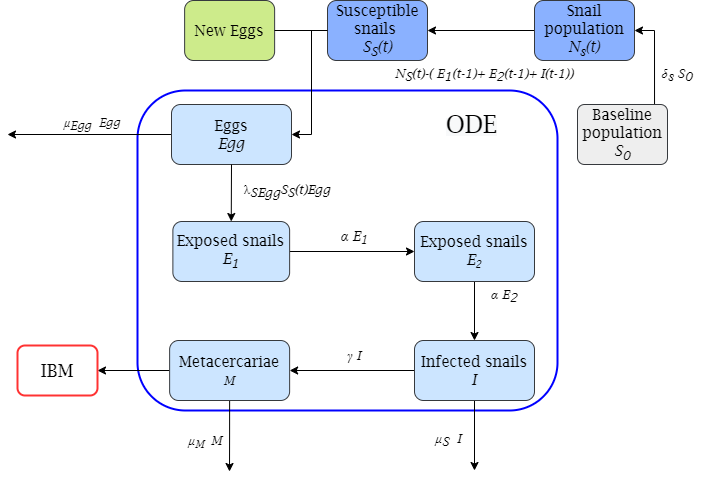

The diagram above was exported from draw.io. Its source (the exported page's mxGraphModel, read from the mxfile embedded in the PNG):
<mxGraphModel dx="1422" dy="762" grid="1" gridSize="10" guides="1" tooltips="1" connect="1" arrows="1" fold="1" page="1" pageScale="1" pageWidth="1169" pageHeight="827" math="0" shadow="0">
  <root>
    <mxCell id="0" />
    <mxCell id="1" parent="0" />
    <mxCell id="W63Ve15LJmaTfrixhaZY-5" value="" style="rounded=1;whiteSpace=wrap;html=1;fontFamily=Lucida Bright;fontSize=16;strokeColor=#0000FF;strokeWidth=2;fillColor=none;" parent="1" vertex="1">
      <mxGeometry x="520" y="170" width="420" height="320" as="geometry" />
    </mxCell>
    <mxCell id="pXfqEfOT13x7u9zgTyN0-2" style="edgeStyle=orthogonalEdgeStyle;rounded=0;orthogonalLoop=1;jettySize=auto;html=1;exitX=0.856;exitY=0.017;exitDx=0;exitDy=0;entryX=1;entryY=0.5;entryDx=0;entryDy=0;exitPerimeter=0;" edge="1" parent="1" source="Ph4413J-O8SGq-l-suVC-3" target="Ph4413J-O8SGq-l-suVC-6">
      <mxGeometry relative="1" as="geometry" />
    </mxCell>
    <mxCell id="Ph4413J-O8SGq-l-suVC-3" value="&lt;font style=&quot;font-size: 15px&quot;&gt;Baseline population&lt;br&gt;&lt;i&gt;S&lt;sub&gt;0&lt;/sub&gt;&lt;/i&gt;&lt;/font&gt;" style="rounded=1;whiteSpace=wrap;html=1;absoluteArcSize=1;arcSize=14;strokeWidth=1;fontFamily=Lucida Bright;fillColor=#eeeeee;strokeColor=#36393d;" parent="1" vertex="1">
      <mxGeometry x="960" y="184" width="90" height="60" as="geometry" />
    </mxCell>
    <mxCell id="Ph4413J-O8SGq-l-suVC-23" style="edgeStyle=orthogonalEdgeStyle;rounded=0;orthogonalLoop=1;jettySize=auto;html=1;exitX=0;exitY=0.5;exitDx=0;exitDy=0;fontFamily=Lucida Bright;fontSize=15;" parent="1" source="Ph4413J-O8SGq-l-suVC-5" edge="1">
      <mxGeometry relative="1" as="geometry">
        <mxPoint x="390" y="214" as="targetPoint" />
      </mxGeometry>
    </mxCell>
    <mxCell id="Ph4413J-O8SGq-l-suVC-5" value="Eggs&lt;br&gt;&lt;i&gt;Egg&lt;/i&gt;" style="rounded=1;whiteSpace=wrap;html=1;fontFamily=Lucida Bright;fontSize=15;fillColor=#cce5ff;strokeColor=#36393d;" parent="1" vertex="1">
      <mxGeometry x="554" y="184" width="120" height="60" as="geometry" />
    </mxCell>
    <mxCell id="W63Ve15LJmaTfrixhaZY-7" style="edgeStyle=orthogonalEdgeStyle;rounded=0;orthogonalLoop=1;jettySize=auto;html=1;exitX=0;exitY=0.5;exitDx=0;exitDy=0;entryX=1;entryY=0.5;entryDx=0;entryDy=0;fontFamily=Lucida Bright;fontSize=16;" parent="1" source="Ph4413J-O8SGq-l-suVC-6" target="NpxMUEAwTnsZJpkyLGL0-3" edge="1">
      <mxGeometry relative="1" as="geometry" />
    </mxCell>
    <mxCell id="Ph4413J-O8SGq-l-suVC-6" value="Snail population&lt;br&gt;&lt;i&gt;N&lt;sub&gt;s&lt;/sub&gt;(t)&lt;/i&gt;" style="rounded=1;whiteSpace=wrap;html=1;fontFamily=Lucida Bright;fontSize=15;fillColor=#8AB1FF;strokeColor=#36393d;" parent="1" vertex="1">
      <mxGeometry x="917" y="80" width="100" height="60" as="geometry" />
    </mxCell>
    <mxCell id="W63Ve15LJmaTfrixhaZY-9" style="edgeStyle=orthogonalEdgeStyle;rounded=0;orthogonalLoop=1;jettySize=auto;html=1;exitX=1;exitY=0.5;exitDx=0;exitDy=0;entryX=1;entryY=0.5;entryDx=0;entryDy=0;fontFamily=Lucida Bright;fontSize=16;" parent="1" source="Ph4413J-O8SGq-l-suVC-8" target="Ph4413J-O8SGq-l-suVC-5" edge="1">
      <mxGeometry relative="1" as="geometry" />
    </mxCell>
    <mxCell id="Ph4413J-O8SGq-l-suVC-8" value="New Eggs" style="rounded=1;whiteSpace=wrap;html=1;fontFamily=Lucida Bright;fontSize=15;fillColor=#cdeb8b;strokeColor=#36393d;" parent="1" vertex="1">
      <mxGeometry x="567.13" y="80" width="90" height="60" as="geometry" />
    </mxCell>
    <mxCell id="Ph4413J-O8SGq-l-suVC-10" value="&lt;p style=&quot;margin-top: 0pt; margin-bottom: 0pt; margin-left: 0in; text-align: left; direction: ltr; unicode-bidi: embed; word-break: normal; font-size: 13px;&quot;&gt;&lt;span style=&quot;font-size: 13px;&quot;&gt;&lt;i style=&quot;font-size: 13px;&quot;&gt;δ&lt;sub style=&quot;font-size: 13px;&quot;&gt;s&lt;/sub&gt; S&lt;sub style=&quot;font-size: 13px;&quot;&gt;0&lt;/sub&gt;&lt;/i&gt;&lt;/span&gt;&lt;/p&gt;" style="text;html=1;strokeColor=none;fillColor=none;align=center;verticalAlign=middle;whiteSpace=wrap;rounded=0;fontFamily=Lucida Bright;fontSize=13;" parent="1" vertex="1">
      <mxGeometry x="1030" y="140" width="60" height="30" as="geometry" />
    </mxCell>
    <mxCell id="Ph4413J-O8SGq-l-suVC-18" style="edgeStyle=orthogonalEdgeStyle;rounded=0;orthogonalLoop=1;jettySize=auto;html=1;exitX=0.5;exitY=1;exitDx=0;exitDy=0;fontFamily=Lucida Bright;fontSize=15;" parent="1" source="Ph4413J-O8SGq-l-suVC-10" target="Ph4413J-O8SGq-l-suVC-10" edge="1">
      <mxGeometry relative="1" as="geometry" />
    </mxCell>
    <mxCell id="Ph4413J-O8SGq-l-suVC-19" value="" style="endArrow=classic;html=1;rounded=0;fontFamily=Lucida Bright;fontSize=15;exitX=0.5;exitY=1;exitDx=0;exitDy=0;entryX=0.5;entryY=0;entryDx=0;entryDy=0;" parent="1" source="Ph4413J-O8SGq-l-suVC-5" target="Ph4413J-O8SGq-l-suVC-20" edge="1">
      <mxGeometry width="50" height="50" relative="1" as="geometry">
        <mxPoint x="642.6399999999996" y="245.7299999999998" as="sourcePoint" />
        <mxPoint x="630" y="331" as="targetPoint" />
      </mxGeometry>
    </mxCell>
    <mxCell id="cps1jp-Q-GCo8sEY0IGr-1" style="edgeStyle=orthogonalEdgeStyle;rounded=0;orthogonalLoop=1;jettySize=auto;html=1;exitX=1;exitY=0.5;exitDx=0;exitDy=0;entryX=0;entryY=0.5;entryDx=0;entryDy=0;fontSize=29;fontFamily=Lucida Bright;" parent="1" source="Ph4413J-O8SGq-l-suVC-20" target="Ph4413J-O8SGq-l-suVC-24" edge="1">
      <mxGeometry relative="1" as="geometry" />
    </mxCell>
    <mxCell id="Ph4413J-O8SGq-l-suVC-20" value="Exposed snails&lt;br&gt;&lt;i&gt;E&lt;sub&gt;1&lt;/sub&gt;&lt;/i&gt;" style="rounded=1;whiteSpace=wrap;html=1;fontFamily=Lucida Bright;fontSize=15;fillColor=#cce5ff;strokeColor=#36393d;" parent="1" vertex="1">
      <mxGeometry x="555.38" y="301" width="116.75" height="60" as="geometry" />
    </mxCell>
    <mxCell id="Ph4413J-O8SGq-l-suVC-28" style="edgeStyle=orthogonalEdgeStyle;rounded=0;orthogonalLoop=1;jettySize=auto;html=1;exitX=0.5;exitY=1;exitDx=0;exitDy=0;fontFamily=Lucida Bright;fontSize=15;entryX=0.5;entryY=0;entryDx=0;entryDy=0;" parent="1" source="Ph4413J-O8SGq-l-suVC-24" target="Ph4413J-O8SGq-l-suVC-25" edge="1">
      <mxGeometry relative="1" as="geometry" />
    </mxCell>
    <mxCell id="Ph4413J-O8SGq-l-suVC-24" value="Exposed snails&lt;br&gt;&lt;i&gt;E&lt;span style=&quot;font-size: 12.5px&quot;&gt;&lt;sub&gt;2&lt;/sub&gt;&lt;/span&gt;&lt;/i&gt;" style="rounded=1;whiteSpace=wrap;html=1;fontFamily=Lucida Bright;fontSize=15;fillColor=#cce5ff;strokeColor=#36393d;" parent="1" vertex="1">
      <mxGeometry x="797" y="301" width="120" height="60" as="geometry" />
    </mxCell>
    <mxCell id="cps1jp-Q-GCo8sEY0IGr-2" style="edgeStyle=orthogonalEdgeStyle;rounded=0;orthogonalLoop=1;jettySize=auto;html=1;exitX=0;exitY=0.5;exitDx=0;exitDy=0;fontSize=29;fontFamily=Lucida Bright;" parent="1" source="Ph4413J-O8SGq-l-suVC-25" target="Ph4413J-O8SGq-l-suVC-26" edge="1">
      <mxGeometry relative="1" as="geometry" />
    </mxCell>
    <mxCell id="cps1jp-Q-GCo8sEY0IGr-5" style="edgeStyle=orthogonalEdgeStyle;rounded=0;orthogonalLoop=1;jettySize=auto;html=1;exitX=0.5;exitY=1;exitDx=0;exitDy=0;fontSize=29;fontFamily=Lucida Bright;" parent="1" source="Ph4413J-O8SGq-l-suVC-25" edge="1">
      <mxGeometry relative="1" as="geometry">
        <mxPoint x="857" y="550" as="targetPoint" />
      </mxGeometry>
    </mxCell>
    <mxCell id="Ph4413J-O8SGq-l-suVC-25" value="Infected snails&lt;br&gt;&lt;i&gt;I&lt;/i&gt;" style="rounded=1;whiteSpace=wrap;html=1;fontFamily=Lucida Bright;fontSize=15;fillColor=#cce5ff;strokeColor=#36393d;" parent="1" vertex="1">
      <mxGeometry x="797" y="420" width="120" height="60" as="geometry" />
    </mxCell>
    <mxCell id="cps1jp-Q-GCo8sEY0IGr-3" style="edgeStyle=orthogonalEdgeStyle;rounded=0;orthogonalLoop=1;jettySize=auto;html=1;exitX=0.5;exitY=1;exitDx=0;exitDy=0;fontSize=29;fontFamily=Lucida Bright;" parent="1" source="Ph4413J-O8SGq-l-suVC-26" edge="1">
      <mxGeometry relative="1" as="geometry">
        <mxPoint x="612" y="551" as="targetPoint" />
      </mxGeometry>
    </mxCell>
    <mxCell id="ucNGuEdnIUXvmWDXs3c9-4" style="edgeStyle=orthogonalEdgeStyle;rounded=0;orthogonalLoop=1;jettySize=auto;html=1;exitX=0;exitY=0.5;exitDx=0;exitDy=0;entryX=1;entryY=0.5;entryDx=0;entryDy=0;fontFamily=Lucida Bright;fontSize=18;" edge="1" parent="1" source="Ph4413J-O8SGq-l-suVC-26" target="ucNGuEdnIUXvmWDXs3c9-3">
      <mxGeometry relative="1" as="geometry" />
    </mxCell>
    <mxCell id="Ph4413J-O8SGq-l-suVC-26" value="Metacercariae&lt;br&gt;&lt;span style=&quot;font-size: 12.5px&quot;&gt;&lt;i&gt;M&lt;/i&gt;&lt;/span&gt;" style="rounded=1;whiteSpace=wrap;html=1;fontFamily=Lucida Bright;fontSize=15;fillColor=#cce5ff;strokeColor=#36393d;" parent="1" vertex="1">
      <mxGeometry x="552.13" y="420" width="120" height="60" as="geometry" />
    </mxCell>
    <mxCell id="Ph4413J-O8SGq-l-suVC-35" value="&lt;span style=&quot;font-size: 12px;&quot;&gt;&lt;i style=&quot;font-size: 12px;&quot;&gt;μ&lt;sub style=&quot;font-size: 12px;&quot;&gt;Egg&amp;nbsp;&lt;/sub&gt;Egg&lt;/i&gt;&lt;/span&gt;" style="text;html=1;strokeColor=none;fillColor=none;align=center;verticalAlign=middle;whiteSpace=wrap;rounded=0;fontFamily=Lucida Bright;fontSize=12;" parent="1" vertex="1">
      <mxGeometry x="430" y="184" width="90" height="40" as="geometry" />
    </mxCell>
    <mxCell id="Ph4413J-O8SGq-l-suVC-38" value="&lt;span style=&quot;font-size: 13px&quot;&gt;&lt;i&gt;μ&lt;sub&gt;M&amp;nbsp;&lt;/sub&gt;M&amp;nbsp;&lt;/i&gt;&lt;/span&gt;" style="text;html=1;strokeColor=none;fillColor=none;align=center;verticalAlign=middle;whiteSpace=wrap;rounded=0;fontFamily=Lucida Bright;fontSize=15;" parent="1" vertex="1">
      <mxGeometry x="547" y="500" width="90" height="40" as="geometry" />
    </mxCell>
    <mxCell id="Ph4413J-O8SGq-l-suVC-41" value="&lt;span style=&quot;font-size: 13px;&quot;&gt;&lt;font style=&quot;font-size: 13px;&quot;&gt;&lt;i style=&quot;font-size: 13px;&quot;&gt;α E&lt;sub style=&quot;font-size: 13px;&quot;&gt;2&lt;/sub&gt;&lt;/i&gt;&lt;/font&gt;&lt;/span&gt;" style="text;html=1;strokeColor=none;fillColor=none;align=center;verticalAlign=middle;whiteSpace=wrap;rounded=0;fontFamily=Lucida Bright;fontSize=13;" parent="1" vertex="1">
      <mxGeometry x="857" y="361" width="60" height="30" as="geometry" />
    </mxCell>
    <mxCell id="Ph4413J-O8SGq-l-suVC-42" value="&lt;span&gt;&lt;i&gt;&lt;font style=&quot;font-size: 13px&quot;&gt;γ I&lt;/font&gt;&lt;/i&gt;&lt;/span&gt;" style="text;html=1;strokeColor=none;fillColor=none;align=center;verticalAlign=middle;whiteSpace=wrap;rounded=0;fontFamily=Lucida Bright;fontSize=16;" parent="1" vertex="1">
      <mxGeometry x="707" y="419" width="60" height="30" as="geometry" />
    </mxCell>
    <mxCell id="Ph4413J-O8SGq-l-suVC-43" value="&lt;span&gt;&lt;font style=&quot;font-size: 14px&quot;&gt;&lt;i&gt;&lt;span&gt;α E&lt;/span&gt;&lt;span&gt;&lt;sub&gt;1&lt;/sub&gt;&lt;/span&gt;&lt;/i&gt;&lt;/font&gt;&lt;/span&gt;" style="text;html=1;strokeColor=none;fillColor=none;align=center;verticalAlign=middle;whiteSpace=wrap;rounded=0;fontFamily=Lucida Bright;fontSize=15;" parent="1" vertex="1">
      <mxGeometry x="707" y="301" width="60" height="30" as="geometry" />
    </mxCell>
    <mxCell id="Ph4413J-O8SGq-l-suVC-36" value="&lt;span style=&quot;font-size: 13px&quot;&gt;&lt;i style=&quot;font-size: 13px&quot;&gt;μ&lt;sub style=&quot;font-size: 13px&quot;&gt;S&amp;nbsp;&lt;/sub&gt;I&amp;nbsp;&lt;/i&gt;&lt;/span&gt;" style="text;html=1;strokeColor=none;fillColor=none;align=center;verticalAlign=middle;whiteSpace=wrap;rounded=0;fontFamily=Lucida Bright;fontSize=13;" parent="1" vertex="1">
      <mxGeometry x="790" y="500" width="90" height="40" as="geometry" />
    </mxCell>
    <mxCell id="NpxMUEAwTnsZJpkyLGL0-3" value="Susceptible snails &lt;br&gt;&lt;i&gt;S&lt;sub&gt;S&lt;/sub&gt;(t)&lt;/i&gt;" style="rounded=1;whiteSpace=wrap;html=1;fontFamily=Lucida Bright;fontSize=15;fillColor=#8AB1FF;strokeColor=#36393d;" parent="1" vertex="1">
      <mxGeometry x="710" y="80" width="100" height="60" as="geometry" />
    </mxCell>
    <mxCell id="cps1jp-Q-GCo8sEY0IGr-6" value="&lt;p class=&quot;MsoNormal&quot; style=&quot;font-size: 13px;&quot;&gt;&lt;/p&gt;&lt;font style=&quot;font-size: 13px;&quot;&gt;&lt;font style=&quot;font-size: 13px;&quot;&gt;λ&lt;/font&gt;&lt;font style=&quot;font-size: 13px;&quot;&gt;&lt;i style=&quot;font-size: 13px;&quot;&gt;&lt;sub style=&quot;font-size: 13px;&quot;&gt;SEgg&lt;/sub&gt;S&lt;sub style=&quot;font-size: 13px;&quot;&gt;S&lt;/sub&gt;(t)Egg&lt;/i&gt;&lt;/font&gt;&lt;/font&gt;" style="text;html=1;strokeColor=none;fillColor=none;align=center;verticalAlign=middle;whiteSpace=wrap;rounded=0;fontFamily=Lucida Bright;fontSize=13;" parent="1" vertex="1">
      <mxGeometry x="600" y="244" width="140" height="40" as="geometry" />
    </mxCell>
    <mxCell id="cps1jp-Q-GCo8sEY0IGr-9" value="&lt;span style=&quot;font-size: 13px&quot;&gt;&lt;font style=&quot;font-size: 13px&quot;&gt;&lt;i style=&quot;font-size: 13px&quot;&gt;&lt;span style=&quot;font-size: 13px&quot;&gt;N&lt;sub style=&quot;font-size: 13px&quot;&gt;S&lt;/sub&gt;(t)-( E&lt;/span&gt;&lt;span style=&quot;font-size: 13px&quot;&gt;&lt;sub style=&quot;font-size: 13px&quot;&gt;1&lt;/sub&gt;(t-1)+ E&lt;sub style=&quot;font-size: 13px&quot;&gt;2&lt;/sub&gt;(t-1)+ I(t-1))&lt;/span&gt;&lt;/i&gt;&lt;/font&gt;&lt;/span&gt;" style="text;html=1;strokeColor=none;fillColor=none;align=center;verticalAlign=middle;whiteSpace=wrap;rounded=0;fontFamily=Lucida Bright;fontSize=13;" parent="1" vertex="1">
      <mxGeometry x="767" y="140" width="200" height="30" as="geometry" />
    </mxCell>
    <mxCell id="W63Ve15LJmaTfrixhaZY-11" value="" style="endArrow=none;html=1;rounded=0;fontFamily=Lucida Bright;fontSize=16;entryX=0;entryY=0.5;entryDx=0;entryDy=0;exitX=1;exitY=0.5;exitDx=0;exitDy=0;" parent="1" source="Ph4413J-O8SGq-l-suVC-8" target="NpxMUEAwTnsZJpkyLGL0-3" edge="1">
      <mxGeometry width="50" height="50" relative="1" as="geometry">
        <mxPoint x="657" y="107" as="sourcePoint" />
        <mxPoint x="817" y="107" as="targetPoint" />
      </mxGeometry>
    </mxCell>
    <mxCell id="Wdmo7XJKCcT6UuKcNx_K-1" value="&lt;span style=&quot;color: rgb(0 , 0 , 0) ; font-family: &amp;#34;lucida bright&amp;#34; ; font-style: normal ; font-weight: 400 ; letter-spacing: normal ; text-align: center ; text-indent: 0px ; text-transform: none ; word-spacing: 0px ; background-color: rgb(248 , 249 , 250) ; display: inline ; float: none&quot;&gt;&lt;font style=&quot;font-size: 24px&quot;&gt;ODE&lt;/font&gt;&lt;/span&gt;" style="text;whiteSpace=wrap;html=1;fontSize=16;fontFamily=Lucida Bright;" parent="1" vertex="1">
      <mxGeometry x="827" y="184" width="80" height="40" as="geometry" />
    </mxCell>
    <mxCell id="ucNGuEdnIUXvmWDXs3c9-3" value="&lt;font face=&quot;Lucida Bright&quot; style=&quot;font-size: 18px&quot;&gt;IBM&lt;/font&gt;" style="rounded=1;whiteSpace=wrap;html=1;strokeColor=#FF3333;strokeWidth=2;" vertex="1" parent="1">
      <mxGeometry x="400" y="425" width="80" height="50" as="geometry" />
    </mxCell>
  </root>
</mxGraphModel>